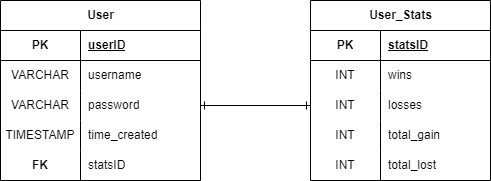

The diagram above was exported from draw.io. Its source (the exported page's mxGraphModel, read from the mxfile embedded in the PNG):
<mxGraphModel dx="1195" dy="622" grid="1" gridSize="10" guides="1" tooltips="1" connect="1" arrows="1" fold="1" page="1" pageScale="1" pageWidth="850" pageHeight="1100" math="0" shadow="0">
  <root>
    <mxCell id="0" />
    <mxCell id="1" parent="0" />
    <mxCell id="rmM07w_uPIjuK4BIBVIC-31" value="User" style="shape=table;startSize=30;container=1;collapsible=1;childLayout=tableLayout;fixedRows=1;rowLines=0;fontStyle=1;align=center;resizeLast=1;html=1;" vertex="1" parent="1">
      <mxGeometry x="210" y="170" width="200" height="180" as="geometry">
        <mxRectangle x="220" y="170" width="70" height="30" as="alternateBounds" />
      </mxGeometry>
    </mxCell>
    <mxCell id="rmM07w_uPIjuK4BIBVIC-32" value="" style="shape=tableRow;horizontal=0;startSize=0;swimlaneHead=0;swimlaneBody=0;fillColor=none;collapsible=0;dropTarget=0;points=[[0,0.5],[1,0.5]];portConstraint=eastwest;top=0;left=0;right=0;bottom=1;" vertex="1" parent="rmM07w_uPIjuK4BIBVIC-31">
      <mxGeometry y="30" width="200" height="30" as="geometry" />
    </mxCell>
    <mxCell id="rmM07w_uPIjuK4BIBVIC-33" value="PK" style="shape=partialRectangle;connectable=0;fillColor=none;top=0;left=0;bottom=0;right=0;fontStyle=1;overflow=hidden;whiteSpace=wrap;html=1;" vertex="1" parent="rmM07w_uPIjuK4BIBVIC-32">
      <mxGeometry width="80" height="30" as="geometry">
        <mxRectangle width="80" height="30" as="alternateBounds" />
      </mxGeometry>
    </mxCell>
    <mxCell id="rmM07w_uPIjuK4BIBVIC-34" value="userID" style="shape=partialRectangle;connectable=0;fillColor=none;top=0;left=0;bottom=0;right=0;align=left;spacingLeft=6;fontStyle=5;overflow=hidden;whiteSpace=wrap;html=1;" vertex="1" parent="rmM07w_uPIjuK4BIBVIC-32">
      <mxGeometry x="80" width="120" height="30" as="geometry">
        <mxRectangle width="120" height="30" as="alternateBounds" />
      </mxGeometry>
    </mxCell>
    <mxCell id="rmM07w_uPIjuK4BIBVIC-35" value="" style="shape=tableRow;horizontal=0;startSize=0;swimlaneHead=0;swimlaneBody=0;fillColor=none;collapsible=0;dropTarget=0;points=[[0,0.5],[1,0.5]];portConstraint=eastwest;top=0;left=0;right=0;bottom=0;" vertex="1" parent="rmM07w_uPIjuK4BIBVIC-31">
      <mxGeometry y="60" width="200" height="30" as="geometry" />
    </mxCell>
    <mxCell id="rmM07w_uPIjuK4BIBVIC-36" value="VARCHAR" style="shape=partialRectangle;connectable=0;fillColor=none;top=0;left=0;bottom=0;right=0;editable=1;overflow=hidden;whiteSpace=wrap;html=1;" vertex="1" parent="rmM07w_uPIjuK4BIBVIC-35">
      <mxGeometry width="80" height="30" as="geometry">
        <mxRectangle width="80" height="30" as="alternateBounds" />
      </mxGeometry>
    </mxCell>
    <mxCell id="rmM07w_uPIjuK4BIBVIC-37" value="username" style="shape=partialRectangle;connectable=0;fillColor=none;top=0;left=0;bottom=0;right=0;align=left;spacingLeft=6;overflow=hidden;whiteSpace=wrap;html=1;" vertex="1" parent="rmM07w_uPIjuK4BIBVIC-35">
      <mxGeometry x="80" width="120" height="30" as="geometry">
        <mxRectangle width="120" height="30" as="alternateBounds" />
      </mxGeometry>
    </mxCell>
    <mxCell id="rmM07w_uPIjuK4BIBVIC-38" value="" style="shape=tableRow;horizontal=0;startSize=0;swimlaneHead=0;swimlaneBody=0;fillColor=none;collapsible=0;dropTarget=0;points=[[0,0.5],[1,0.5]];portConstraint=eastwest;top=0;left=0;right=0;bottom=0;" vertex="1" parent="rmM07w_uPIjuK4BIBVIC-31">
      <mxGeometry y="90" width="200" height="30" as="geometry" />
    </mxCell>
    <mxCell id="rmM07w_uPIjuK4BIBVIC-39" value="VARCHAR" style="shape=partialRectangle;connectable=0;fillColor=none;top=0;left=0;bottom=0;right=0;editable=1;overflow=hidden;whiteSpace=wrap;html=1;" vertex="1" parent="rmM07w_uPIjuK4BIBVIC-38">
      <mxGeometry width="80" height="30" as="geometry">
        <mxRectangle width="80" height="30" as="alternateBounds" />
      </mxGeometry>
    </mxCell>
    <mxCell id="rmM07w_uPIjuK4BIBVIC-40" value="password" style="shape=partialRectangle;connectable=0;fillColor=none;top=0;left=0;bottom=0;right=0;align=left;spacingLeft=6;overflow=hidden;whiteSpace=wrap;html=1;" vertex="1" parent="rmM07w_uPIjuK4BIBVIC-38">
      <mxGeometry x="80" width="120" height="30" as="geometry">
        <mxRectangle width="120" height="30" as="alternateBounds" />
      </mxGeometry>
    </mxCell>
    <mxCell id="rmM07w_uPIjuK4BIBVIC-41" value="" style="shape=tableRow;horizontal=0;startSize=0;swimlaneHead=0;swimlaneBody=0;fillColor=none;collapsible=0;dropTarget=0;points=[[0,0.5],[1,0.5]];portConstraint=eastwest;top=0;left=0;right=0;bottom=0;" vertex="1" parent="rmM07w_uPIjuK4BIBVIC-31">
      <mxGeometry y="120" width="200" height="30" as="geometry" />
    </mxCell>
    <mxCell id="rmM07w_uPIjuK4BIBVIC-42" value="TIMESTAMP" style="shape=partialRectangle;connectable=0;fillColor=none;top=0;left=0;bottom=0;right=0;editable=1;overflow=hidden;whiteSpace=wrap;html=1;" vertex="1" parent="rmM07w_uPIjuK4BIBVIC-41">
      <mxGeometry width="80" height="30" as="geometry">
        <mxRectangle width="80" height="30" as="alternateBounds" />
      </mxGeometry>
    </mxCell>
    <mxCell id="rmM07w_uPIjuK4BIBVIC-43" value="time_created" style="shape=partialRectangle;connectable=0;fillColor=none;top=0;left=0;bottom=0;right=0;align=left;spacingLeft=6;overflow=hidden;whiteSpace=wrap;html=1;" vertex="1" parent="rmM07w_uPIjuK4BIBVIC-41">
      <mxGeometry x="80" width="120" height="30" as="geometry">
        <mxRectangle width="120" height="30" as="alternateBounds" />
      </mxGeometry>
    </mxCell>
    <mxCell id="rmM07w_uPIjuK4BIBVIC-75" style="shape=tableRow;horizontal=0;startSize=0;swimlaneHead=0;swimlaneBody=0;fillColor=none;collapsible=0;dropTarget=0;points=[[0,0.5],[1,0.5]];portConstraint=eastwest;top=0;left=0;right=0;bottom=0;" vertex="1" parent="rmM07w_uPIjuK4BIBVIC-31">
      <mxGeometry y="150" width="200" height="30" as="geometry" />
    </mxCell>
    <mxCell id="rmM07w_uPIjuK4BIBVIC-76" value="&lt;b&gt;FK&lt;/b&gt;" style="shape=partialRectangle;connectable=0;fillColor=none;top=0;left=0;bottom=0;right=0;editable=1;overflow=hidden;whiteSpace=wrap;html=1;" vertex="1" parent="rmM07w_uPIjuK4BIBVIC-75">
      <mxGeometry width="80" height="30" as="geometry">
        <mxRectangle width="80" height="30" as="alternateBounds" />
      </mxGeometry>
    </mxCell>
    <mxCell id="rmM07w_uPIjuK4BIBVIC-77" value="statsID" style="shape=partialRectangle;connectable=0;fillColor=none;top=0;left=0;bottom=0;right=0;align=left;spacingLeft=6;overflow=hidden;whiteSpace=wrap;html=1;" vertex="1" parent="rmM07w_uPIjuK4BIBVIC-75">
      <mxGeometry x="80" width="120" height="30" as="geometry">
        <mxRectangle width="120" height="30" as="alternateBounds" />
      </mxGeometry>
    </mxCell>
    <mxCell id="rmM07w_uPIjuK4BIBVIC-57" value="User_Stats" style="shape=table;startSize=30;container=1;collapsible=1;childLayout=tableLayout;fixedRows=1;rowLines=0;fontStyle=1;align=center;resizeLast=1;html=1;" vertex="1" parent="1">
      <mxGeometry x="520" y="170" width="180" height="180" as="geometry" />
    </mxCell>
    <mxCell id="rmM07w_uPIjuK4BIBVIC-58" value="" style="shape=tableRow;horizontal=0;startSize=0;swimlaneHead=0;swimlaneBody=0;fillColor=none;collapsible=0;dropTarget=0;points=[[0,0.5],[1,0.5]];portConstraint=eastwest;top=0;left=0;right=0;bottom=1;" vertex="1" parent="rmM07w_uPIjuK4BIBVIC-57">
      <mxGeometry y="30" width="180" height="30" as="geometry" />
    </mxCell>
    <mxCell id="rmM07w_uPIjuK4BIBVIC-59" value="PK" style="shape=partialRectangle;connectable=0;fillColor=none;top=0;left=0;bottom=0;right=0;fontStyle=1;overflow=hidden;whiteSpace=wrap;html=1;" vertex="1" parent="rmM07w_uPIjuK4BIBVIC-58">
      <mxGeometry width="70" height="30" as="geometry">
        <mxRectangle width="70" height="30" as="alternateBounds" />
      </mxGeometry>
    </mxCell>
    <mxCell id="rmM07w_uPIjuK4BIBVIC-60" value="statsID" style="shape=partialRectangle;connectable=0;fillColor=none;top=0;left=0;bottom=0;right=0;align=left;spacingLeft=6;fontStyle=5;overflow=hidden;whiteSpace=wrap;html=1;" vertex="1" parent="rmM07w_uPIjuK4BIBVIC-58">
      <mxGeometry x="70" width="110" height="30" as="geometry">
        <mxRectangle width="110" height="30" as="alternateBounds" />
      </mxGeometry>
    </mxCell>
    <mxCell id="rmM07w_uPIjuK4BIBVIC-61" value="" style="shape=tableRow;horizontal=0;startSize=0;swimlaneHead=0;swimlaneBody=0;fillColor=none;collapsible=0;dropTarget=0;points=[[0,0.5],[1,0.5]];portConstraint=eastwest;top=0;left=0;right=0;bottom=0;" vertex="1" parent="rmM07w_uPIjuK4BIBVIC-57">
      <mxGeometry y="60" width="180" height="30" as="geometry" />
    </mxCell>
    <mxCell id="rmM07w_uPIjuK4BIBVIC-62" value="INT" style="shape=partialRectangle;connectable=0;fillColor=none;top=0;left=0;bottom=0;right=0;editable=1;overflow=hidden;whiteSpace=wrap;html=1;" vertex="1" parent="rmM07w_uPIjuK4BIBVIC-61">
      <mxGeometry width="70" height="30" as="geometry">
        <mxRectangle width="70" height="30" as="alternateBounds" />
      </mxGeometry>
    </mxCell>
    <mxCell id="rmM07w_uPIjuK4BIBVIC-63" value="wins" style="shape=partialRectangle;connectable=0;fillColor=none;top=0;left=0;bottom=0;right=0;align=left;spacingLeft=6;overflow=hidden;whiteSpace=wrap;html=1;" vertex="1" parent="rmM07w_uPIjuK4BIBVIC-61">
      <mxGeometry x="70" width="110" height="30" as="geometry">
        <mxRectangle width="110" height="30" as="alternateBounds" />
      </mxGeometry>
    </mxCell>
    <mxCell id="rmM07w_uPIjuK4BIBVIC-64" value="" style="shape=tableRow;horizontal=0;startSize=0;swimlaneHead=0;swimlaneBody=0;fillColor=none;collapsible=0;dropTarget=0;points=[[0,0.5],[1,0.5]];portConstraint=eastwest;top=0;left=0;right=0;bottom=0;" vertex="1" parent="rmM07w_uPIjuK4BIBVIC-57">
      <mxGeometry y="90" width="180" height="30" as="geometry" />
    </mxCell>
    <mxCell id="rmM07w_uPIjuK4BIBVIC-65" value="INT" style="shape=partialRectangle;connectable=0;fillColor=none;top=0;left=0;bottom=0;right=0;editable=1;overflow=hidden;whiteSpace=wrap;html=1;" vertex="1" parent="rmM07w_uPIjuK4BIBVIC-64">
      <mxGeometry width="70" height="30" as="geometry">
        <mxRectangle width="70" height="30" as="alternateBounds" />
      </mxGeometry>
    </mxCell>
    <mxCell id="rmM07w_uPIjuK4BIBVIC-66" value="losses" style="shape=partialRectangle;connectable=0;fillColor=none;top=0;left=0;bottom=0;right=0;align=left;spacingLeft=6;overflow=hidden;whiteSpace=wrap;html=1;" vertex="1" parent="rmM07w_uPIjuK4BIBVIC-64">
      <mxGeometry x="70" width="110" height="30" as="geometry">
        <mxRectangle width="110" height="30" as="alternateBounds" />
      </mxGeometry>
    </mxCell>
    <mxCell id="rmM07w_uPIjuK4BIBVIC-67" value="" style="shape=tableRow;horizontal=0;startSize=0;swimlaneHead=0;swimlaneBody=0;fillColor=none;collapsible=0;dropTarget=0;points=[[0,0.5],[1,0.5]];portConstraint=eastwest;top=0;left=0;right=0;bottom=0;" vertex="1" parent="rmM07w_uPIjuK4BIBVIC-57">
      <mxGeometry y="120" width="180" height="30" as="geometry" />
    </mxCell>
    <mxCell id="rmM07w_uPIjuK4BIBVIC-68" value="INT" style="shape=partialRectangle;connectable=0;fillColor=none;top=0;left=0;bottom=0;right=0;editable=1;overflow=hidden;whiteSpace=wrap;html=1;" vertex="1" parent="rmM07w_uPIjuK4BIBVIC-67">
      <mxGeometry width="70" height="30" as="geometry">
        <mxRectangle width="70" height="30" as="alternateBounds" />
      </mxGeometry>
    </mxCell>
    <mxCell id="rmM07w_uPIjuK4BIBVIC-69" value="total_gain" style="shape=partialRectangle;connectable=0;fillColor=none;top=0;left=0;bottom=0;right=0;align=left;spacingLeft=6;overflow=hidden;whiteSpace=wrap;html=1;" vertex="1" parent="rmM07w_uPIjuK4BIBVIC-67">
      <mxGeometry x="70" width="110" height="30" as="geometry">
        <mxRectangle width="110" height="30" as="alternateBounds" />
      </mxGeometry>
    </mxCell>
    <mxCell id="rmM07w_uPIjuK4BIBVIC-79" style="shape=tableRow;horizontal=0;startSize=0;swimlaneHead=0;swimlaneBody=0;fillColor=none;collapsible=0;dropTarget=0;points=[[0,0.5],[1,0.5]];portConstraint=eastwest;top=0;left=0;right=0;bottom=0;" vertex="1" parent="rmM07w_uPIjuK4BIBVIC-57">
      <mxGeometry y="150" width="180" height="30" as="geometry" />
    </mxCell>
    <mxCell id="rmM07w_uPIjuK4BIBVIC-80" value="INT" style="shape=partialRectangle;connectable=0;fillColor=none;top=0;left=0;bottom=0;right=0;editable=1;overflow=hidden;whiteSpace=wrap;html=1;" vertex="1" parent="rmM07w_uPIjuK4BIBVIC-79">
      <mxGeometry width="70" height="30" as="geometry">
        <mxRectangle width="70" height="30" as="alternateBounds" />
      </mxGeometry>
    </mxCell>
    <mxCell id="rmM07w_uPIjuK4BIBVIC-81" value="total_lost" style="shape=partialRectangle;connectable=0;fillColor=none;top=0;left=0;bottom=0;right=0;align=left;spacingLeft=6;overflow=hidden;whiteSpace=wrap;html=1;" vertex="1" parent="rmM07w_uPIjuK4BIBVIC-79">
      <mxGeometry x="70" width="110" height="30" as="geometry">
        <mxRectangle width="110" height="30" as="alternateBounds" />
      </mxGeometry>
    </mxCell>
    <mxCell id="rmM07w_uPIjuK4BIBVIC-82" style="edgeStyle=orthogonalEdgeStyle;rounded=0;orthogonalLoop=1;jettySize=auto;html=1;exitX=1;exitY=0.5;exitDx=0;exitDy=0;entryX=0;entryY=0.5;entryDx=0;entryDy=0;endArrow=ERone;endFill=0;startArrow=ERone;startFill=0;" edge="1" parent="1" source="rmM07w_uPIjuK4BIBVIC-38" target="rmM07w_uPIjuK4BIBVIC-64">
      <mxGeometry relative="1" as="geometry" />
    </mxCell>
  </root>
</mxGraphModel>